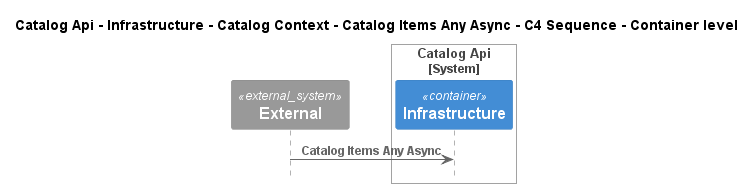

The diagram above was rendered by PlantUML. Its source (embedded in the PNG):
@startuml
!pragma layout smetana
!include ..\..\..\..\..\..\..\..\.c4s\C4_Sequence.puml

title Catalog Api - Infrastructure - Catalog Context - Catalog Items Any Async - C4 Sequence - Container level

System_Ext(C4InterFlow.SoftwareSystems.ExternalSystem, "External", "")

System_Boundary(dotnet.eShop.Architecture.SoftwareSystems.CatalogApi, "Catalog Api")
    Container(dotnet.eShop.Architecture.SoftwareSystems.CatalogApi.Containers.Infrastructure, "Infrastructure", "", "")
Boundary_End()

Rel(C4InterFlow.SoftwareSystems.ExternalSystem, dotnet.eShop.Architecture.SoftwareSystems.CatalogApi.Containers.Infrastructure, "Catalog Items Any Async")


@enduml